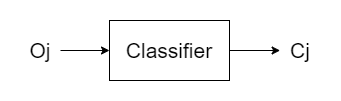

The diagram above was exported from draw.io. Its source (the exported page's mxGraphModel, read from the mxfile embedded in the PNG):
<mxGraphModel dx="1536" dy="1920" grid="1" gridSize="10" guides="1" tooltips="1" connect="1" arrows="1" fold="1" page="1" pageScale="1" pageWidth="827" pageHeight="1169" math="0" shadow="0">
  <root>
    <mxCell id="0" />
    <mxCell id="1" parent="0" />
    <mxCell id="2" style="edgeStyle=orthogonalEdgeStyle;rounded=0;jumpStyle=arc;jumpSize=17;orthogonalLoop=1;jettySize=auto;html=1;exitX=1;exitY=0.5;exitDx=0;exitDy=0;endArrow=classic;endFill=1;fontSize=21;" edge="1" source="3" target="6" parent="1">
      <mxGeometry relative="1" as="geometry" />
    </mxCell>
    <mxCell id="3" value="Classifier" style="rounded=0;whiteSpace=wrap;html=1;fontSize=21;align=center;" vertex="1" parent="1">
      <mxGeometry x="239" y="2020" width="120" height="60" as="geometry" />
    </mxCell>
    <mxCell id="4" style="edgeStyle=orthogonalEdgeStyle;rounded=0;jumpStyle=arc;jumpSize=17;orthogonalLoop=1;jettySize=auto;html=1;endArrow=classic;endFill=1;fontSize=21;" edge="1" source="5" target="3" parent="1">
      <mxGeometry relative="1" as="geometry" />
    </mxCell>
    <mxCell id="5" value="Oj" style="text;html=1;strokeColor=none;fillColor=none;align=center;verticalAlign=middle;whiteSpace=wrap;rounded=0;fontSize=21;" vertex="1" parent="1">
      <mxGeometry x="150" y="2040" width="40" height="20" as="geometry" />
    </mxCell>
    <mxCell id="6" value="Cj" style="text;html=1;strokeColor=none;fillColor=none;align=center;verticalAlign=middle;whiteSpace=wrap;rounded=0;fontSize=21;" vertex="1" parent="1">
      <mxGeometry x="409.63" y="2040" width="40" height="20" as="geometry" />
    </mxCell>
  </root>
</mxGraphModel>